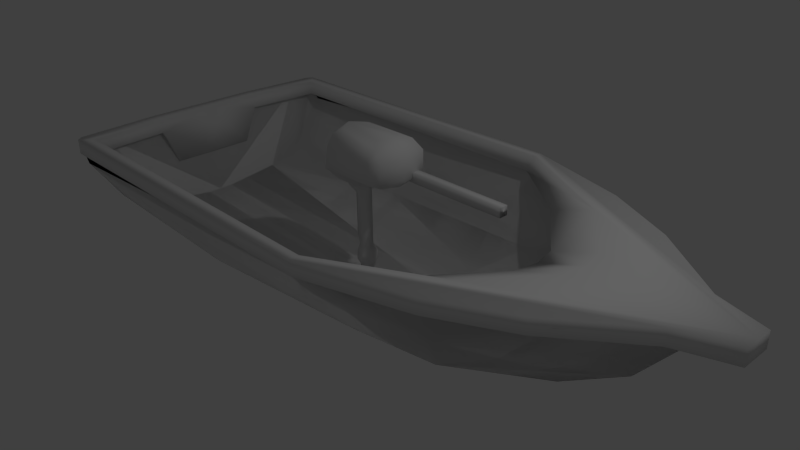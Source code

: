 # Source: boat.blend  (saved by Blender 2.65.0; exported with 4.5.12 LTS)
import bpy
from mathutils import Matrix  # noqa: F401  (used for matrix-valued properties, if any)

bpy.ops.wm.read_factory_settings(use_empty=True)
scene = bpy.context.scene
scene.name = 'Scene'

# ---- collections
col_collection_1 = bpy.data.collections.new('Collection 1'); scene.collection.children.link(col_collection_1)

# ---- materials (node trees are filled in below, after node groups)
mat_material_001 = bpy.data.materials.new('Material.001')
mat_material_001.alpha_threshold = 0.0
mat_material_001.use_transparent_shadow = False
mat_material_001.roughness = 0.5
mat_material_001.line_color = (0.0, 0.0, 0.0, 1.0)
mat_material = bpy.data.materials.new('Material')
mat_material.alpha_threshold = 0.0
mat_material.use_transparent_shadow = False
mat_material.roughness = 0.5
mat_material.line_color = (0.0, 0.0, 0.0, 1.0)
mat_material_002 = bpy.data.materials.new('Material.002')
mat_material_002.alpha_threshold = 0.0
mat_material_002.use_transparent_shadow = False
mat_material_002.roughness = 0.5
mat_material_002.line_color = (0.0, 0.0, 0.0, 1.0)

# ---- material node trees

# ---- world
world_world = bpy.data.worlds.new('World'); scene.world = world_world
world_world.color = (0.05088, 0.05088, 0.05088)
world_world.use_sun_shadow = False
world_world.sun_shadow_jitter_overblur = 0.0
world_world.cycles.sampling_method = 'MANUAL'
world_world.cycles.sample_map_resolution = 256

# ---- cameras
cam_camera = bpy.data.cameras.new('Camera')
cam_camera.clip_end = 100.0
cam_camera.lens = 35.0
cam_camera.sensor_width = 32.0
cam_camera.sensor_height = 18.0
cam_camera.ortho_scale = 7.314
cam_camera.dof.focus_distance = 0.0
cam_camera.dof.aperture_fstop = 128.0

# ---- lights
light_lamp = bpy.data.lights.new('Lamp', 'POINT')
light_lamp.transmission_factor = 0.0
light_lamp.cutoff_distance = 30.0
light_lamp.energy = 100.0
light_lamp.shadow_buffer_clip_start = 1.001
light_lamp.shadow_soft_size = 0.1
light_lamp.shadow_maximum_resolution = 0.006
light_lamp.use_absolute_resolution = True
light_lamp.cycles.use_multiple_importance_sampling = False

# ---- meshes
me_tiller = bpy.data.meshes.new('tiller')
me_tiller.from_pydata([(0.6, 2.265, 2.265), (0.6, 4.265, 2.265), (2.6, 4.265, 2.265), (2.6, 2.265, 2.265), (0.6, 2.265, 4.265), (0.6, 4.265, 4.265), (2.6, 4.265, 4.265), (2.6, 2.265, 4.265)], [], [(4, 5, 1, 0), (5, 6, 2, 1), (6, 7, 3, 2), (7, 4, 0, 3), (0, 1, 2, 3), (7, 6, 5, 4)])
me_tiller.polygons.foreach_set('use_smooth', [True] * 6)
me_tiller.use_remesh_preserve_volume = False
me_tiller.use_remesh_preserve_attributes = False
me_tiller.use_mirror_vertex_groups = False
me_tiller.update()
me_cube = bpy.data.meshes.new('Cube')
me_cube.from_pydata([(-0.4, -0.4, 0.2), (-0.5, 0.0, 2.235e-08), (0.5, 0.0, 0.1), (0.39, -0.4, 0.2), (-0.34, -0.4, 0.5), (-0.4, 0.0, 0.7), (0.4, 0.0, 0.7), (0.39, -0.4, 0.5), (0.3, -0.1689, 0.6782), (-0.3, -0.1689, 0.6782), (0.4, -0.2, 0.1), (-0.4, -0.2, 2.235e-08), (-0.36, -0.2999, 0.6272), (0.4196, -0.2969, 0.6272), (0.1, 0.0, 0.1), (0.1, -0.2, 0.1), (0.0, 0.0, 0.0), (-0.1, -0.2, 0.0), (0.5, 0.0, 0.6249), (0.6, 0.0, 0.5), (0.6, 0.0, 0.1973), (0.55, -0.35, 0.5), (0.55, -0.35, 0.1986), (-0.55, 0.0, 0.1988), (-0.55, 0.0, 0.4999), (-0.5, 0.0, 0.626), (-0.2, -0.055, -0.9), (-0.1, -0.1, 0.0), (-0.3435, -0.08404, 4.657e-09), (-1.34e-08, 1.791e-08, -1.2), (-0.2, 1.791e-08, -0.9), (-0.1, -0.05, -1.2), (-0.2, -0.05, -1.2), (-0.2, -0.055, -0.2), (-0.3, 8.956e-09, -0.2), (-0.3435, -0.08404, -0.1), (-0.4, 4.478e-09, -0.1), (-0.3, 1.343e-08, -0.8), (-0.2, 0.0, -1.4), (-0.1, -0.07, -0.2001), (-0.1, -0.1, -0.1004), (-2.68e-09, 3.584e-09, -0.2001), (-1.344e-09, 1.797e-09, -0.1004), (-1.019e-08, 1.363e-08, -0.9009), (-0.1, -0.07, -0.9004), (-0.2, -0.104, -1.1), (-1.18e-08, 1.577e-08, -1.101), (-0.05, -0.12, -1.1), (-1.099e-08, 1.47e-08, -1.001), (-0.2, -0.104, -1.0), (-0.05, -0.12, -1.0), (-0.2, 7.123e-09, -1.201), (-0.3, 0.0, -1.4)], [(1, 16)], [(0, 24, 23), (10, 2, 22), (7, 4, 0, 3), (31, 47, 32), (13, 8, 9, 12), (12, 9, 5, 25), (3, 0, 15, 10), (7, 13, 12, 4), (15, 14, 2, 10), (14, 15, 16), (0, 11, 17, 15), (2, 20, 22), (18, 6, 13), (18, 13, 21, 19), (6, 8, 13), (21, 7, 3, 22), (19, 21, 22, 20), (13, 7, 21), (3, 10, 22), (0, 23, 1, 11), (24, 0, 4), (12, 25, 24), (12, 24, 4), (5, 9, 8, 6), (17, 11, 28, 27), (32, 45, 49, 26), (17, 27, 16), (15, 17, 16), (39, 33, 26, 44), (47, 31, 29), (26, 37, 30), (33, 34, 37, 26), (35, 36, 34, 33), (1, 35, 28), (11, 1, 28), (41, 39, 44, 43), (1, 36, 35), (29, 31, 38), (40, 35, 33, 39), (27, 28, 35, 40), (42, 40, 39, 41), (16, 27, 40, 42), (48, 50, 47, 46), (50, 49, 45, 47), (48, 43, 50), (50, 44, 49), (31, 32, 38), (46, 47, 29), (43, 44, 50), (44, 26, 49), (47, 45, 32), (38, 32, 26, 30, 51), (52, 32, 51), (51, 38, 52), (38, 32, 52)])
me_cube.polygons.foreach_set('use_smooth', [1, 1, 1, 1, 1, 1, 1, 1, 1, 1, 1, 1, 1, 1, 1, 1, 1, 1, 1, 1, 1, 1, 1, 1, 1, 1, 1, 1, 1, 1, 1, 1, 1, 1, 1, 1, 0, 1, 1, 1, 1, 1, 1, 1, 1, 1, 1, 1, 1, 1, 1, 1, 1, 1, 1])
me_cube.use_remesh_preserve_volume = False
me_cube.use_remesh_preserve_attributes = False
me_cube.use_mirror_vertex_groups = False
me_cube.update()
me_outerhull = bpy.data.meshes.new('outerhull')
me_outerhull.from_pydata([(-3.601, 0.0, -0.2159), (-3.601, 0.2, -0.2159), (1.805, 0.2, -0.4266), (1.805, 0.0, -0.4266), (3.109, 0.2, -0.2516), (3.109, 0.0, -0.2516), (4.585, 0.0, 1.0), (4.585, 0.2, 1.0), (3.957, 0.0, 0.2626), (3.957, 0.2, 0.2626), (-3.601, 1.0, -0.1159), (0.8045, 1.0, -0.3266), (2.109, 1.0, -0.1516), (3.585, 1.0, 1.0), (2.957, 1.0, 0.3626), (-3.601, 1.6, 0.1841), (-1.295, 1.5, -0.02655), (1.409, 1.39, 0.09719), (2.385, 1.6, 1.0), (2.418, 1.472, 0.543), (-3.601, 2.0, 0.7841), (-1.695, 1.9, 0.5734), (0.4094, 1.671, 0.3265), (1.085, 2.0, 1.0), (0.867, 1.806, 0.5897), (-3.774, 2.0, 1.0), (-3.773, 0.0, 1.0), (-3.76, 1.6, 1.0), (-3.773, 0.0, 1.0), (-5.5, 2.941, 1.9)], [], [(4, 2, 3, 5), (0, 3, 2, 1), (9, 4, 5, 8), (7, 9, 8, 6), (12, 17, 11), (13, 14, 7), (4, 12, 11, 2), (14, 12, 9), (11, 10, 2), (16, 20, 15), (14, 19, 12), (18, 19, 13), (10, 15, 27), (11, 16, 10), (25, 20, 23), (17, 22, 16), (24, 22, 19), (19, 23, 24), (15, 25, 27), (18, 23, 19), (19, 22, 17), (13, 19, 14), (24, 21, 22), (23, 21, 24), (12, 19, 17), (16, 22, 21), (11, 17, 16), (21, 20, 16), (10, 16, 15), (20, 25, 15), (23, 20, 21), (2, 10, 1), (7, 14, 9), (9, 12, 4), (26, 0, 1, 10, 27)])
me_outerhull.polygons.foreach_set('use_smooth', [True] * 35)
_uv = me_outerhull.uv_layers.new(name='UV coord')
_uv.uv.foreach_set('vector', [0.8003, 0.08636, 0.6515, 0.06445, 0.6528, 0.03606, 0.8068, 0.0646, 0.1604, 5.438e-05, 0.6528, 0.03606, 0.6515, 0.06445, 0.1745, 0.06297, 0.8966, 0.1293, 0.8003, 0.08636, 0.8068, 0.0646, 0.9077, 0.1095, 0.9864, 0.1923, 0.8966, 0.1293, 0.9077, 0.1095, 0.9999, 0.1728, 0.6789, 0.1529, 0.6107, 0.1943, 0.5553, 0.1386, 0.8494, 0.2501, 0.7714, 0.1945, 0.9864, 0.1923, 0.8003, 0.08636, 0.6789, 0.1529, 0.5553, 0.1386, 0.6515, 0.06445, 0.7714, 0.1945, 0.6789, 0.1529, 0.8966, 0.1293, 0.5553, 0.1386, 0.1717, 0.1281, 0.6515, 0.06445, 0.3714, 0.1816, 0.168, 0.2574, 0.1761, 0.1895, 0.7714, 0.1945, 0.7086, 0.2368, 0.6789, 0.1529, 0.7092, 0.284, 0.7086, 0.2368, 0.8494, 0.2501, 0.1717, 0.1281, 0.1761, 0.1895, 0.09469, 0.2499, 0.5553, 0.1386, 0.3714, 0.1816, 0.1717, 0.1281, 0.1315, 0.2958, 0.168, 0.2574, 0.5772, 0.2958, 0.6107, 0.1943, 0.5185, 0.2231, 0.3714, 0.1816, 0.5591, 0.2523, 0.5185, 0.2231, 0.7086, 0.2368, 0.7086, 0.2368, 0.5772, 0.2958, 0.5591, 0.2523, 0.1761, 0.1895, 0.1315, 0.2958, 0.09469, 0.2499, 0.7092, 0.284, 0.5772, 0.2958, 0.7086, 0.2368, 0.7086, 0.2368, 0.5185, 0.2231, 0.6107, 0.1943, 0.8494, 0.2501, 0.7086, 0.2368, 0.7714, 0.1945, 0.5591, 0.2523, 0.3346, 0.2431, 0.5185, 0.2231, 0.5772, 0.2958, 0.3346, 0.2431, 0.5591, 0.2523, 0.6789, 0.1529, 0.7086, 0.2368, 0.6107, 0.1943, 0.3714, 0.1816, 0.5185, 0.2231, 0.3346, 0.2431, 0.5553, 0.1386, 0.6107, 0.1943, 0.3714, 0.1816, 0.3346, 0.2431, 0.168, 0.2574, 0.3714, 0.1816, 0.1717, 0.1281, 0.3714, 0.1816, 0.1761, 0.1895, 0.168, 0.2574, 0.1315, 0.2958, 0.1761, 0.1895, 0.5772, 0.2958, 0.168, 0.2574, 0.3346, 0.2431, 0.6515, 0.06445, 0.1717, 0.1281, 0.1745, 0.06297, 0.9864, 0.1923, 0.7714, 0.1945, 0.8966, 0.1293, 0.8966, 0.1293, 0.6789, 0.1529, 0.8003, 0.08636, 5.438e-05, 0.05791, 0.1604, 5.438e-05, 0.1745, 0.06297, 0.1717, 0.1281, 0.09469, 0.2499])
me_outerhull.materials.append(mat_material_001)
me_outerhull.use_remesh_preserve_volume = False
me_outerhull.use_remesh_preserve_attributes = False
me_outerhull.use_mirror_vertex_groups = False
me_outerhull.update()
me_waterclip = bpy.data.meshes.new('waterclip')
me_waterclip.from_pydata([(-3.665, 0.0, 1.1), (3.138, -0.3064, 1.1), (-3.584, -1.861, 1.1), (1.02, -1.901, 1.1), (2.489, -1.131, 1.1), (3.205, 0.0, 1.1), (-3.665, -0.8, 1.1)], [], [(2, 6, 0, 5, 1, 4, 3)])
me_waterclip.use_remesh_preserve_volume = False
me_waterclip.use_remesh_preserve_attributes = False
me_waterclip.use_mirror_vertex_groups = False
me_waterclip.update()
me_innerhull = bpy.data.meshes.new('innerhull')
me_innerhull.from_pydata([(-3.601, 0.0, -0.2159), (-3.601, 0.2, -0.2159), (1.805, 0.2, -0.4266), (1.805, 0.0, -0.4266), (3.109, 0.2, -0.2516), (3.109, 0.0, -0.2516), (4.585, 0.0, 1.0), (4.585, 0.2, 1.0), (3.957, 0.0, 0.2626), (3.957, 0.2, 0.2626), (-3.601, 1.0, -0.1159), (0.8045, 1.0, -0.3266), (2.109, 1.0, -0.1516), (3.585, 1.0, 1.0), (2.957, 1.0, 0.3626), (-3.601, 1.6, 0.1841), (-1.295, 1.5, -0.02655), (1.409, 1.39, 0.09719), (2.385, 1.6, 1.0), (2.418, 1.472, 0.543), (-3.601, 2.0, 0.7841), (-1.695, 1.9, 0.5734), (0.4094, 1.671, 0.3265), (1.085, 2.0, 1.0), (0.867, 1.806, 0.5897), (-3.774, 2.0, 1.0), (-3.773, 0.0, 1.0), (-3.76, 1.6, 1.0), (-3.773, 0.0, 1.0), (-5.5, 2.941, 1.9)], [], [(4, 5, 3, 2), (0, 1, 2, 3), (9, 8, 5, 4), (7, 6, 8, 9), (12, 11, 17), (13, 7, 14), (4, 2, 11, 12), (14, 9, 12), (11, 2, 10), (16, 15, 20), (14, 12, 19), (18, 13, 19), (10, 27, 15), (11, 10, 16), (25, 23, 20), (17, 16, 22), (24, 19, 22), (19, 24, 23), (15, 27, 25), (18, 19, 23), (19, 17, 22), (13, 14, 19), (24, 22, 21), (23, 24, 21), (12, 17, 19), (16, 21, 22), (11, 16, 17), (21, 16, 20), (10, 15, 16), (20, 15, 25), (23, 21, 20), (2, 1, 10), (7, 9, 14), (9, 4, 12), (26, 27, 10, 1, 0)])
me_innerhull.polygons.foreach_set('use_smooth', [True] * 35)
_uv = me_innerhull.uv_layers.new(name='UVMap')
_uv.uv.foreach_set('vector', [0.7956, 0.2562, 0.8006, 0.2783, 0.6458, 0.2954, 0.6466, 0.2672, 0.1607, 0.2798, 0.1734, 0.2341, 0.6466, 0.2672, 0.6458, 0.2954, 0.8943, 0.2207, 0.9039, 0.2411, 0.8006, 0.2783, 0.7956, 0.2562, 0.9879, 0.1647, 0.9999, 0.185, 0.9039, 0.2411, 0.8943, 0.2207, 0.6801, 0.1814, 0.5565, 0.1867, 0.6155, 0.1354, 0.8563, 0.09744, 0.9879, 0.1647, 0.7749, 0.1469, 0.7956, 0.2562, 0.6466, 0.2672, 0.5565, 0.1867, 0.6801, 0.1814, 0.7749, 0.1469, 0.8943, 0.2207, 0.6801, 0.1814, 0.5565, 0.1867, 0.6466, 0.2672, 0.1754, 0.1692, 0.3773, 0.1307, 0.1841, 0.1087, 0.181, 0.04075, 0.7749, 0.1469, 0.6801, 0.1814, 0.7157, 0.1004, 0.7197, 0.05369, 0.8563, 0.09744, 0.7157, 0.1004, 0.1754, 0.1692, 0.1078, 0.04287, 0.1841, 0.1087, 0.5565, 0.1867, 0.1754, 0.1692, 0.3773, 0.1307, 0.1476, 5.435e-05, 0.5897, 0.03238, 0.181, 0.04075, 0.6155, 0.1354, 0.3773, 0.1307, 0.5262, 0.1002, 0.5685, 0.07418, 0.7157, 0.1004, 0.5262, 0.1002, 0.7157, 0.1004, 0.5685, 0.07418, 0.5897, 0.03238, 0.1841, 0.1087, 0.1078, 0.04287, 0.1476, 5.435e-05, 0.7197, 0.05369, 0.7157, 0.1004, 0.5897, 0.03238, 0.7157, 0.1004, 0.6155, 0.1354, 0.5262, 0.1002, 0.8563, 0.09744, 0.7749, 0.1469, 0.7157, 0.1004, 0.5685, 0.07418, 0.5262, 0.1002, 0.3452, 0.06709, 0.5897, 0.03238, 0.5685, 0.07418, 0.3452, 0.06709, 0.6801, 0.1814, 0.6155, 0.1354, 0.7157, 0.1004, 0.3773, 0.1307, 0.3452, 0.06709, 0.5262, 0.1002, 0.5565, 0.1867, 0.3773, 0.1307, 0.6155, 0.1354, 0.3452, 0.06709, 0.3773, 0.1307, 0.181, 0.04075, 0.1754, 0.1692, 0.1841, 0.1087, 0.3773, 0.1307, 0.181, 0.04075, 0.1841, 0.1087, 0.1476, 5.435e-05, 0.5897, 0.03238, 0.3452, 0.06709, 0.181, 0.04075, 0.6466, 0.2672, 0.1734, 0.2341, 0.1754, 0.1692, 0.9879, 0.1647, 0.8943, 0.2207, 0.7749, 0.1469, 0.8943, 0.2207, 0.7956, 0.2562, 0.6801, 0.1814, 5.435e-05, 0.2264, 0.1078, 0.04287, 0.1754, 0.1692, 0.1734, 0.2341, 0.1607, 0.2798])
me_innerhull.materials.append(mat_material)
me_innerhull.use_remesh_preserve_volume = False
me_innerhull.use_remesh_preserve_attributes = False
me_innerhull.use_mirror_vertex_groups = False
me_innerhull.update()
me_trim = bpy.data.meshes.new('trim')
me_trim.from_pydata([(-3.816, -1.961, 0.9), (-3.9, -0.8, 0.9), (5.0, 0.0, 0.9), (1.022, -2.029, 0.9), (-3.816, -1.961, 1.1), (-3.9, -0.8, 1.1), (5.0, 0.0, 1.1), (1.022, -2.029, 1.1), (5.0, -0.2, 0.9), (5.0, -0.2, 1.1), (3.387, -1.148, 0.9), (3.387, -1.148, 1.1), (2.448, -1.623, 0.9), (2.448, -1.623, 1.1), (4.356, -0.4105, 1.1), (4.356, -0.4105, 0.9), (-3.749, -2.038, 0.9), (-3.749, -2.038, 1.1), (-3.665, -0.8, 1.1), (3.205, 0.0, 1.1), (2.489, -1.131, 1.1), (1.02, -1.901, 1.1), (-3.584, -1.861, 1.1), (3.138, -0.3064, 1.1), (2.538, -0.3064, 0.9), (1.889, -1.131, 0.9), (0.9565, -1.834, 0.9), (-3.584, -1.861, 0.9), (2.605, 0.0, 0.9), (-3.665, -0.8, 0.9), (-3.7, -0.6, 0.4), (-3.9, 0.0, 0.9979), (-3.665, -0.6, 0.4), (-3.7, 0.0, 0.4), (-3.9, 0.0, 1.1), (-3.665, 0.0, 1.1), (-3.665, 0.0, 0.4), (-3.9, -0.2, 0.899), (-3.9, 0.0, 0.749), (-4.2, 0.0, 0.9979), (-4.0, -0.2, 0.899), (-4.2, 0.0, 0.749)], [], [(4, 5, 1, 0), (6, 9, 8, 2), (17, 4, 0, 16), (1, 29, 27, 26, 25, 24, 28, 2, 8, 15, 10, 12, 3, 16, 0), (13, 7, 3, 12), (9, 14, 15, 8), (11, 13, 12, 10), (14, 11, 10, 15), (7, 17, 16, 3), (4, 17, 7, 13, 11, 14, 9, 6, 19, 23, 20, 21, 22, 18, 5), (20, 23, 24, 25), (26, 21, 20), (22, 21, 26, 27), (29, 18, 22, 27), (24, 23, 19, 28), (20, 25, 26), (29, 1, 30, 32), (1, 5, 34, 31, 37), (5, 18, 35, 34), (18, 29, 32, 36, 35), (32, 30, 33, 36), (37, 31, 39, 40), (33, 30, 38), (30, 1, 38), (1, 37, 38), (41, 40, 39), (38, 37, 40, 41), (31, 38, 41, 39)])
me_trim.polygons.foreach_set('use_smooth', [1, 1, 1, 1, 1, 1, 1, 1, 1, 1, 1, 1, 1, 1, 1, 1, 1, 1, 1, 1, 1, 1, 1, 1, 1, 1, 1, 0])
_uv = me_trim.uv_layers.new(name='UVMap')
_uv.uv.foreach_set('vector', [0.3138, 0.1328, 0.1545, 0.1214, 0.1546, 0.08492, 0.3168, 0.1015, 0.9941, 0.178, 0.9671, 0.1652, 0.9657, 0.1491, 0.9999, 0.1369, 0.3289, 0.1243, 0.3138, 0.1328, 0.3168, 0.1015, 0.3287, 0.1102, 0.1546, 0.08492, 0.1708, 0.04353, 0.3455, 0.08072, 0.505, 0.08857, 0.6384, 0.0644, 0.7447, 0.03063, 0.775, 5.835e-05, 0.9999, 0.1369, 0.9657, 0.1491, 0.9028, 0.1425, 0.7593, 0.1362, 0.6614, 0.1336, 0.5055, 0.1133, 0.3287, 0.1102, 0.3168, 0.1015, 0.6608, 0.1493, 0.5031, 0.1422, 0.5055, 0.1133, 0.6614, 0.1336, 0.9671, 0.1652, 0.9017, 0.169, 0.9028, 0.1425, 0.9657, 0.1491, 0.7579, 0.158, 0.6608, 0.1493, 0.6614, 0.1336, 0.7593, 0.1362, 0.9017, 0.169, 0.7579, 0.158, 0.7593, 0.1362, 0.9028, 0.1425, 0.5031, 0.1422, 0.3289, 0.1243, 0.3287, 0.1102, 0.5055, 0.1133, 0.3138, 0.1328, 0.3289, 0.1243, 0.5031, 0.1422, 0.6608, 0.1493, 0.7579, 0.158, 0.9017, 0.169, 0.9671, 0.1652, 0.9941, 0.178, 0.8102, 0.273, 0.7841, 0.2413, 0.679, 0.1937, 0.5054, 0.1703, 0.3398, 0.1603, 0.1587, 0.1577, 0.1545, 0.1214, 0.679, 0.1937, 0.7841, 0.2413, 0.7185, 0.2766, 0.6181, 0.2225, 0.4993, 0.1896, 0.5054, 0.1703, 0.679, 0.1937, 0.3398, 0.1603, 0.5054, 0.1703, 0.4993, 0.1896, 0.3387, 0.1848, 0.1613, 0.1912, 0.1587, 0.1577, 0.3398, 0.1603, 0.3387, 0.1848, 0.7185, 0.2766, 0.7841, 0.2413, 0.8102, 0.273, 0.7412, 0.3062, 0.679, 0.1937, 0.6181, 0.2225, 0.4993, 0.1896, 0.1708, 0.04353, 0.1546, 0.08492, 0.09647, 0.0136, 0.09938, 0.003332, 0.1546, 0.08492, 0.1545, 0.1214, 0.023, 0.1366, 0.0208, 0.1204, 0.04521, 0.09901, 0.1545, 0.1214, 0.1587, 0.1577, 0.02783, 0.1742, 0.023, 0.1366, 0.1587, 0.1577, 0.1613, 0.1912, 0.1374, 0.2758, 0.03999, 0.286, 0.02783, 0.1742, 0.09938, 0.003332, 0.09647, 0.0136, 0.0159, 0.01217, 0.01671, 5.881e-05, 0.04521, 0.09901, 0.0208, 0.1204, 0.001412, 0.1079, 0.02731, 0.09868, 0.0159, 0.01217, 0.09647, 0.0136, 0.01918, 0.07521, 0.09647, 0.0136, 0.1546, 0.08492, 0.01918, 0.07521, 0.1546, 0.08492, 0.04521, 0.09901, 0.01918, 0.07521, 5.835e-05, 0.08812, 0.02731, 0.09868, 0.001412, 0.1079, 0.01918, 0.07521, 0.04521, 0.09901, 0.02731, 0.09868, 5.835e-05, 0.08812, 0.0332, 0.3063, 0.0332, 0.3338, 5.845e-05, 0.3338, 5.835e-05, 0.3063])
me_trim.materials.append(mat_material_002)
me_trim.use_remesh_preserve_volume = False
me_trim.use_remesh_preserve_attributes = False
me_trim.use_mirror_vertex_groups = False
me_trim.update()

# ---- objects
ob_tiller = bpy.data.objects.new('Tiller', me_tiller)
ob_motor = bpy.data.objects.new('Motor', me_cube)
ob_outerhull = bpy.data.objects.new('OuterHull', me_outerhull)
ob_waterclip = bpy.data.objects.new('Waterclip', me_waterclip)
ob_innerhull = bpy.data.objects.new('InnerHull', me_innerhull)
ob_trim = bpy.data.objects.new('Trim', me_trim)
ob_lamp = bpy.data.objects.new('Lamp', light_lamp)
ob_camera = bpy.data.objects.new('Camera', cam_camera)

# ---- transforms, parenting, visibility, modifiers, constraints
ob_tiller.location = (0.0, 0.0, 1.0)
ob_tiller.scale = (0.75, 0.06125, 0.06125)
ob_tiller.lineart.crease_threshold = 0.0
ob_motor.location = (0.0, 0.0, 1.0)
ob_motor.lineart.crease_threshold = 0.0
_m = ob_motor.modifiers.new('Mirror', 'MIRROR')
_m.use_axis = (False, True, False)
ob_outerhull.location = (0.0, 0.0, 0.0)
ob_outerhull.scale = (1.0, -1.0, 1.0)
ob_outerhull.lineart.crease_threshold = 0.0
_m = ob_outerhull.modifiers.new('Mirror', 'MIRROR')
_m.use_axis = (False, True, False)
ob_waterclip.location = (0.0, 0.0, 0.0)
ob_waterclip.hide_viewport = True
ob_waterclip.hide_render = True
ob_waterclip.lineart.crease_threshold = 0.0
_m = ob_waterclip.modifiers.new('Mirror', 'MIRROR')
_m.use_axis = (False, True, False)
ob_innerhull.location = (0.0, 0.0, 0.0)
ob_innerhull.scale = (1.0, -1.0, 1.0)
ob_innerhull.lineart.crease_threshold = 0.0
_m = ob_innerhull.modifiers.new('Mirror', 'MIRROR')
_m.use_axis = (False, True, False)
ob_trim.location = (0.0, 0.0, 0.0)
ob_trim.lineart.crease_threshold = 0.0
_m = ob_trim.modifiers.new('Mirror', 'MIRROR')
_m.use_axis = (False, True, False)
ob_lamp.location = (4.076, 1.005, 5.904)
ob_lamp.rotation_euler = (0.6503, 0.05522, 1.866)
ob_lamp.lock_rotations_4d = False
ob_lamp.empty_display_type = 'ARROWS'
ob_lamp.color = (0.0, 0.0, 0.0, 0.0)
ob_lamp.hide_viewport = True
ob_lamp.lineart.crease_threshold = 0.0
ob_camera.location = (7.481, -6.508, 5.344)
ob_camera.rotation_euler = (1.109, 0.01082, 0.8149)
ob_camera.lock_rotations_4d = False
ob_camera.empty_display_type = 'ARROWS'
ob_camera.color = (0.0, 0.0, 0.0, 0.0)
ob_camera.hide_viewport = True
ob_camera.display_type = 'WIRE'
ob_camera.lineart.crease_threshold = 0.0

# ---- collection membership
col_collection_1.objects.link(ob_tiller)
col_collection_1.objects.link(ob_motor)
col_collection_1.objects.link(ob_outerhull)
col_collection_1.objects.link(ob_waterclip)
col_collection_1.objects.link(ob_innerhull)
col_collection_1.objects.link(ob_trim)
col_collection_1.objects.link(ob_lamp)
col_collection_1.objects.link(ob_camera)

# ---- scene / render settings (as saved in the file)
scene.camera = ob_camera
scene.frame_start = 1; scene.frame_end = 250; scene.frame_set(45)
scene.render.engine = 'BLENDER_EEVEE_NEXT'
scene.render.image_settings.color_mode = 'RGB'
scene.render.image_settings.compression = 90
scene.render.resolution_percentage = 50
scene.render.dither_intensity = 0.0
scene.render.bake_margin = 2
scene.render.bake_bias = 0.0
scene.cycles.use_denoising = False
scene.cycles.samples = 10
scene.cycles.sampling_pattern = 'TABULATED_SOBOL'
scene.cycles.light_sampling_threshold = 0.0
scene.cycles.use_adaptive_sampling = False
scene.cycles.use_light_tree = False
scene.cycles.blur_glossy = 0.0
scene.cycles.volume_bounces = 1
scene.cycles.pixel_filter_type = 'GAUSSIAN'
scene.cycles.sample_clamp_indirect = 0.0
scene.view_settings.view_transform = 'Standard'
bpy.context.view_layer.update()
